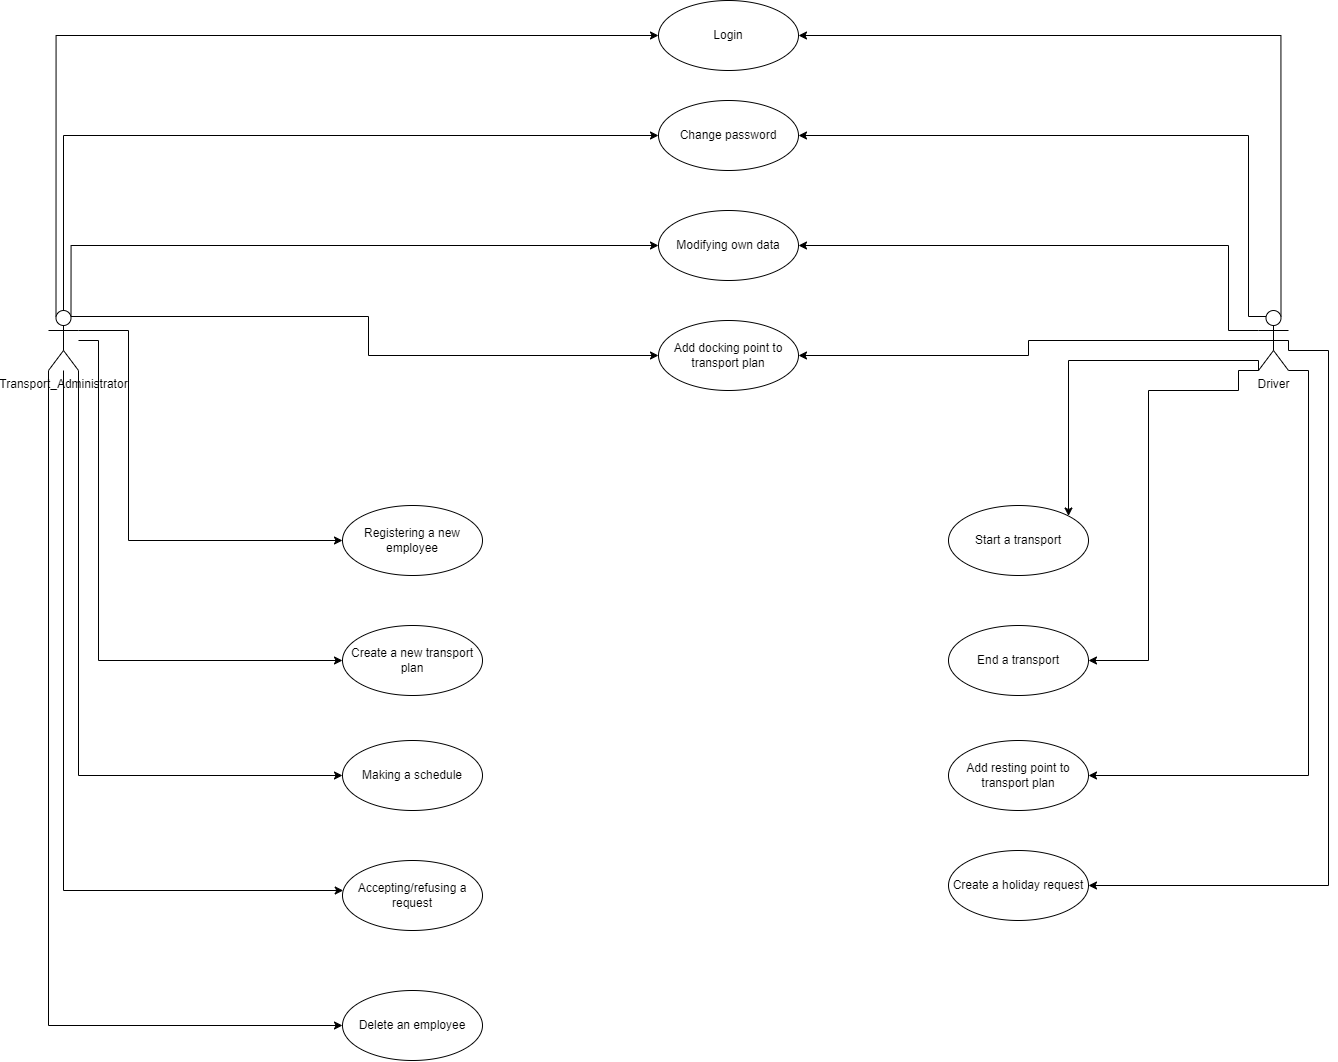

The diagram above was exported from draw.io. Its source (the exported page's mxGraphModel, read from the mxfile embedded in the PNG):
<mxGraphModel dx="1500" dy="830" grid="1" gridSize="10" guides="1" tooltips="1" connect="1" arrows="1" fold="1" page="1" pageScale="1" pageWidth="827" pageHeight="1169" math="0" shadow="0">
  <root>
    <mxCell id="0" />
    <mxCell id="1" parent="0" />
    <mxCell id="rj7Q8CsbbbSVXyxZb8OY-9" style="edgeStyle=orthogonalEdgeStyle;rounded=0;orthogonalLoop=1;jettySize=auto;html=1;entryX=0;entryY=0.5;entryDx=0;entryDy=0;" edge="1" parent="1" source="rj7Q8CsbbbSVXyxZb8OY-1" target="rj7Q8CsbbbSVXyxZb8OY-4">
      <mxGeometry relative="1" as="geometry">
        <Array as="points">
          <mxPoint x="140" y="360" />
          <mxPoint x="140" y="570" />
        </Array>
      </mxGeometry>
    </mxCell>
    <mxCell id="rj7Q8CsbbbSVXyxZb8OY-11" style="edgeStyle=orthogonalEdgeStyle;rounded=0;orthogonalLoop=1;jettySize=auto;html=1;entryX=0;entryY=0.5;entryDx=0;entryDy=0;" edge="1" parent="1" source="rj7Q8CsbbbSVXyxZb8OY-1" target="rj7Q8CsbbbSVXyxZb8OY-7">
      <mxGeometry relative="1" as="geometry">
        <Array as="points">
          <mxPoint x="90" y="805" />
        </Array>
      </mxGeometry>
    </mxCell>
    <mxCell id="rj7Q8CsbbbSVXyxZb8OY-12" style="edgeStyle=orthogonalEdgeStyle;rounded=0;orthogonalLoop=1;jettySize=auto;html=1;" edge="1" parent="1" source="rj7Q8CsbbbSVXyxZb8OY-1" target="rj7Q8CsbbbSVXyxZb8OY-8">
      <mxGeometry relative="1" as="geometry">
        <Array as="points">
          <mxPoint x="75" y="920" />
        </Array>
      </mxGeometry>
    </mxCell>
    <mxCell id="rj7Q8CsbbbSVXyxZb8OY-15" style="edgeStyle=orthogonalEdgeStyle;rounded=0;orthogonalLoop=1;jettySize=auto;html=1;exitX=0.25;exitY=0.1;exitDx=0;exitDy=0;exitPerimeter=0;entryX=0;entryY=0.5;entryDx=0;entryDy=0;" edge="1" parent="1" source="rj7Q8CsbbbSVXyxZb8OY-1" target="rj7Q8CsbbbSVXyxZb8OY-14">
      <mxGeometry relative="1" as="geometry">
        <Array as="points">
          <mxPoint x="68" y="65" />
        </Array>
      </mxGeometry>
    </mxCell>
    <mxCell id="rj7Q8CsbbbSVXyxZb8OY-18" style="edgeStyle=orthogonalEdgeStyle;rounded=0;orthogonalLoop=1;jettySize=auto;html=1;exitX=0.5;exitY=0;exitDx=0;exitDy=0;exitPerimeter=0;entryX=0;entryY=0.5;entryDx=0;entryDy=0;" edge="1" parent="1" source="rj7Q8CsbbbSVXyxZb8OY-1" target="rj7Q8CsbbbSVXyxZb8OY-17">
      <mxGeometry relative="1" as="geometry" />
    </mxCell>
    <mxCell id="rj7Q8CsbbbSVXyxZb8OY-28" style="edgeStyle=orthogonalEdgeStyle;rounded=0;orthogonalLoop=1;jettySize=auto;html=1;exitX=0;exitY=1;exitDx=0;exitDy=0;exitPerimeter=0;entryX=0;entryY=0.5;entryDx=0;entryDy=0;" edge="1" parent="1" source="rj7Q8CsbbbSVXyxZb8OY-1" target="rj7Q8CsbbbSVXyxZb8OY-27">
      <mxGeometry relative="1" as="geometry" />
    </mxCell>
    <mxCell id="rj7Q8CsbbbSVXyxZb8OY-29" style="edgeStyle=orthogonalEdgeStyle;rounded=0;orthogonalLoop=1;jettySize=auto;html=1;exitX=0.75;exitY=0.1;exitDx=0;exitDy=0;exitPerimeter=0;entryX=0;entryY=0.5;entryDx=0;entryDy=0;" edge="1" parent="1" source="rj7Q8CsbbbSVXyxZb8OY-1" target="rj7Q8CsbbbSVXyxZb8OY-21">
      <mxGeometry relative="1" as="geometry">
        <Array as="points">
          <mxPoint x="83" y="275" />
        </Array>
      </mxGeometry>
    </mxCell>
    <mxCell id="rj7Q8CsbbbSVXyxZb8OY-30" style="edgeStyle=orthogonalEdgeStyle;rounded=0;orthogonalLoop=1;jettySize=auto;html=1;exitX=0.75;exitY=0.1;exitDx=0;exitDy=0;exitPerimeter=0;" edge="1" parent="1" source="rj7Q8CsbbbSVXyxZb8OY-1" target="rj7Q8CsbbbSVXyxZb8OY-25">
      <mxGeometry relative="1" as="geometry" />
    </mxCell>
    <mxCell id="rj7Q8CsbbbSVXyxZb8OY-1" value="Transport_Administrator" style="shape=umlActor;verticalLabelPosition=bottom;verticalAlign=top;html=1;outlineConnect=0;" vertex="1" parent="1">
      <mxGeometry x="60" y="340" width="30" height="60" as="geometry" />
    </mxCell>
    <mxCell id="rj7Q8CsbbbSVXyxZb8OY-4" value="Registering a new employee" style="ellipse;whiteSpace=wrap;html=1;" vertex="1" parent="1">
      <mxGeometry x="354" y="535" width="140" height="70" as="geometry" />
    </mxCell>
    <mxCell id="rj7Q8CsbbbSVXyxZb8OY-6" value="Create a new transport plan" style="ellipse;whiteSpace=wrap;html=1;" vertex="1" parent="1">
      <mxGeometry x="354" y="655" width="140" height="70" as="geometry" />
    </mxCell>
    <mxCell id="rj7Q8CsbbbSVXyxZb8OY-7" value="Making a schedule" style="ellipse;whiteSpace=wrap;html=1;" vertex="1" parent="1">
      <mxGeometry x="354" y="770" width="140" height="70" as="geometry" />
    </mxCell>
    <mxCell id="rj7Q8CsbbbSVXyxZb8OY-8" value="Accepting/refusing a request" style="ellipse;whiteSpace=wrap;html=1;" vertex="1" parent="1">
      <mxGeometry x="354" y="890" width="140" height="70" as="geometry" />
    </mxCell>
    <mxCell id="rj7Q8CsbbbSVXyxZb8OY-10" style="edgeStyle=orthogonalEdgeStyle;rounded=0;orthogonalLoop=1;jettySize=auto;html=1;entryX=0;entryY=0.5;entryDx=0;entryDy=0;" edge="1" parent="1" source="rj7Q8CsbbbSVXyxZb8OY-1" target="rj7Q8CsbbbSVXyxZb8OY-6">
      <mxGeometry relative="1" as="geometry">
        <Array as="points">
          <mxPoint x="110" y="370" />
          <mxPoint x="110" y="690" />
        </Array>
      </mxGeometry>
    </mxCell>
    <mxCell id="rj7Q8CsbbbSVXyxZb8OY-16" style="edgeStyle=orthogonalEdgeStyle;rounded=0;orthogonalLoop=1;jettySize=auto;html=1;exitX=0.75;exitY=0.1;exitDx=0;exitDy=0;exitPerimeter=0;" edge="1" parent="1" source="rj7Q8CsbbbSVXyxZb8OY-13" target="rj7Q8CsbbbSVXyxZb8OY-14">
      <mxGeometry relative="1" as="geometry">
        <Array as="points">
          <mxPoint x="1292" y="65" />
        </Array>
      </mxGeometry>
    </mxCell>
    <mxCell id="rj7Q8CsbbbSVXyxZb8OY-20" style="edgeStyle=orthogonalEdgeStyle;rounded=0;orthogonalLoop=1;jettySize=auto;html=1;exitX=0.25;exitY=0.1;exitDx=0;exitDy=0;exitPerimeter=0;entryX=1;entryY=0.5;entryDx=0;entryDy=0;" edge="1" parent="1" source="rj7Q8CsbbbSVXyxZb8OY-13" target="rj7Q8CsbbbSVXyxZb8OY-17">
      <mxGeometry relative="1" as="geometry">
        <Array as="points">
          <mxPoint x="1260" y="346" />
          <mxPoint x="1260" y="165" />
        </Array>
      </mxGeometry>
    </mxCell>
    <mxCell id="rj7Q8CsbbbSVXyxZb8OY-31" style="edgeStyle=orthogonalEdgeStyle;rounded=0;orthogonalLoop=1;jettySize=auto;html=1;exitX=0;exitY=0.3333333333333333;exitDx=0;exitDy=0;exitPerimeter=0;entryX=1;entryY=0.5;entryDx=0;entryDy=0;" edge="1" parent="1" source="rj7Q8CsbbbSVXyxZb8OY-13" target="rj7Q8CsbbbSVXyxZb8OY-21">
      <mxGeometry relative="1" as="geometry">
        <Array as="points">
          <mxPoint x="1240" y="360" />
          <mxPoint x="1240" y="275" />
        </Array>
      </mxGeometry>
    </mxCell>
    <mxCell id="rj7Q8CsbbbSVXyxZb8OY-32" style="edgeStyle=orthogonalEdgeStyle;rounded=0;orthogonalLoop=1;jettySize=auto;html=1;exitX=0.5;exitY=0.5;exitDx=0;exitDy=0;exitPerimeter=0;" edge="1" parent="1" source="rj7Q8CsbbbSVXyxZb8OY-13" target="rj7Q8CsbbbSVXyxZb8OY-25">
      <mxGeometry relative="1" as="geometry" />
    </mxCell>
    <mxCell id="rj7Q8CsbbbSVXyxZb8OY-33" style="edgeStyle=orthogonalEdgeStyle;rounded=0;orthogonalLoop=1;jettySize=auto;html=1;exitX=0;exitY=1;exitDx=0;exitDy=0;exitPerimeter=0;" edge="1" parent="1" source="rj7Q8CsbbbSVXyxZb8OY-13" target="rj7Q8CsbbbSVXyxZb8OY-22">
      <mxGeometry relative="1" as="geometry">
        <Array as="points">
          <mxPoint x="1270" y="390" />
          <mxPoint x="1080" y="390" />
        </Array>
      </mxGeometry>
    </mxCell>
    <mxCell id="rj7Q8CsbbbSVXyxZb8OY-34" style="edgeStyle=orthogonalEdgeStyle;rounded=0;orthogonalLoop=1;jettySize=auto;html=1;exitX=0;exitY=1;exitDx=0;exitDy=0;exitPerimeter=0;entryX=1;entryY=0.5;entryDx=0;entryDy=0;" edge="1" parent="1" source="rj7Q8CsbbbSVXyxZb8OY-13" target="rj7Q8CsbbbSVXyxZb8OY-23">
      <mxGeometry relative="1" as="geometry">
        <Array as="points">
          <mxPoint x="1250" y="400" />
          <mxPoint x="1250" y="420" />
          <mxPoint x="1160" y="420" />
          <mxPoint x="1160" y="690" />
        </Array>
      </mxGeometry>
    </mxCell>
    <mxCell id="rj7Q8CsbbbSVXyxZb8OY-35" style="edgeStyle=orthogonalEdgeStyle;rounded=0;orthogonalLoop=1;jettySize=auto;html=1;entryX=1;entryY=0.5;entryDx=0;entryDy=0;" edge="1" parent="1" source="rj7Q8CsbbbSVXyxZb8OY-13" target="rj7Q8CsbbbSVXyxZb8OY-24">
      <mxGeometry relative="1" as="geometry">
        <Array as="points">
          <mxPoint x="1320" y="400" />
          <mxPoint x="1320" y="805" />
        </Array>
      </mxGeometry>
    </mxCell>
    <mxCell id="rj7Q8CsbbbSVXyxZb8OY-36" style="edgeStyle=orthogonalEdgeStyle;rounded=0;orthogonalLoop=1;jettySize=auto;html=1;exitX=0.5;exitY=0.5;exitDx=0;exitDy=0;exitPerimeter=0;entryX=1;entryY=0.5;entryDx=0;entryDy=0;" edge="1" parent="1" source="rj7Q8CsbbbSVXyxZb8OY-13" target="rj7Q8CsbbbSVXyxZb8OY-26">
      <mxGeometry relative="1" as="geometry">
        <Array as="points">
          <mxPoint x="1300" y="370" />
          <mxPoint x="1300" y="380" />
          <mxPoint x="1340" y="380" />
          <mxPoint x="1340" y="915" />
        </Array>
      </mxGeometry>
    </mxCell>
    <mxCell id="rj7Q8CsbbbSVXyxZb8OY-13" value="Driver" style="shape=umlActor;verticalLabelPosition=bottom;verticalAlign=top;html=1;" vertex="1" parent="1">
      <mxGeometry x="1270" y="340" width="30" height="60" as="geometry" />
    </mxCell>
    <mxCell id="rj7Q8CsbbbSVXyxZb8OY-14" value="Login" style="ellipse;whiteSpace=wrap;html=1;" vertex="1" parent="1">
      <mxGeometry x="670" y="30" width="140" height="70" as="geometry" />
    </mxCell>
    <mxCell id="rj7Q8CsbbbSVXyxZb8OY-17" value="Change password" style="ellipse;whiteSpace=wrap;html=1;" vertex="1" parent="1">
      <mxGeometry x="670" y="130" width="140" height="70" as="geometry" />
    </mxCell>
    <mxCell id="rj7Q8CsbbbSVXyxZb8OY-21" value="Modifying own data" style="ellipse;whiteSpace=wrap;html=1;" vertex="1" parent="1">
      <mxGeometry x="670" y="240" width="140" height="70" as="geometry" />
    </mxCell>
    <mxCell id="rj7Q8CsbbbSVXyxZb8OY-22" value="Start a transport" style="ellipse;whiteSpace=wrap;html=1;" vertex="1" parent="1">
      <mxGeometry x="960" y="535" width="140" height="70" as="geometry" />
    </mxCell>
    <mxCell id="rj7Q8CsbbbSVXyxZb8OY-23" value="End a transport" style="ellipse;whiteSpace=wrap;html=1;" vertex="1" parent="1">
      <mxGeometry x="960" y="655" width="140" height="70" as="geometry" />
    </mxCell>
    <mxCell id="rj7Q8CsbbbSVXyxZb8OY-24" value="Add resting point to transport plan" style="ellipse;whiteSpace=wrap;html=1;" vertex="1" parent="1">
      <mxGeometry x="960" y="770" width="140" height="70" as="geometry" />
    </mxCell>
    <mxCell id="rj7Q8CsbbbSVXyxZb8OY-25" value="Add docking point to transport plan" style="ellipse;whiteSpace=wrap;html=1;" vertex="1" parent="1">
      <mxGeometry x="670" y="350" width="140" height="70" as="geometry" />
    </mxCell>
    <mxCell id="rj7Q8CsbbbSVXyxZb8OY-26" value="Create a holiday request" style="ellipse;whiteSpace=wrap;html=1;" vertex="1" parent="1">
      <mxGeometry x="960" y="880" width="140" height="70" as="geometry" />
    </mxCell>
    <mxCell id="rj7Q8CsbbbSVXyxZb8OY-27" value="Delete an employee" style="ellipse;whiteSpace=wrap;html=1;" vertex="1" parent="1">
      <mxGeometry x="354" y="1020" width="140" height="70" as="geometry" />
    </mxCell>
  </root>
</mxGraphModel>